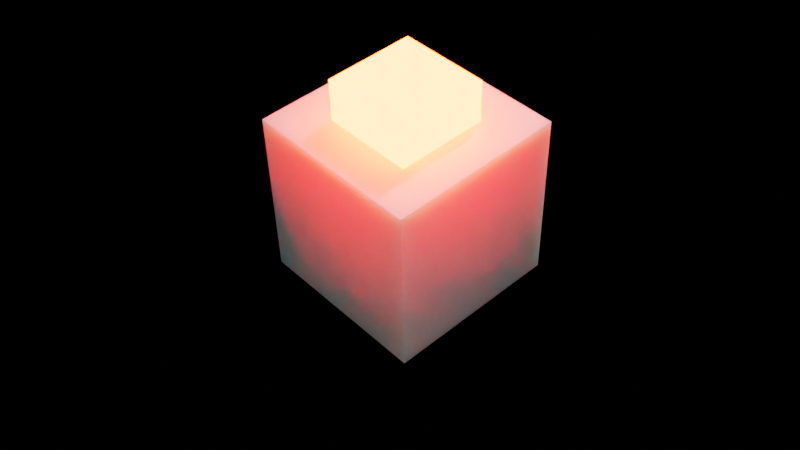# Source: main.blend  (saved by Blender 3.0.13; exported with 4.5.12 LTS)
import bpy
from mathutils import Matrix  # noqa: F401  (used for matrix-valued properties, if any)

bpy.ops.wm.read_factory_settings(use_empty=True)
scene = bpy.context.scene
scene.name = 'Scene'

# ---- collections
col_collection_1 = bpy.data.collections.new('Collection 1'); scene.collection.children.link(col_collection_1)

# ---- images (referenced by path relative to the original .blend; pixels are not part of the script)
import os
ASSET_DIR = os.environ.get("B2B_ASSET_DIR", "")  # directory of the original .blend (textures are referenced by path, not embedded)
HERE = os.path.dirname(os.path.abspath(__file__))  # packed textures are extracted next to this script under _unpacked/

def load_image(name, relpath, width, height, colorspace="sRGB"):
    """Load a texture the original file referenced (path relative to the .blend, or extracted next to this script)."""
    p = next((c for c in (os.path.join(HERE, relpath), os.path.join(ASSET_DIR, relpath)) if relpath and os.path.exists(c)), "")
    if p:
        img = bpy.data.images.load(p, check_existing=True)
        img.name = name
    else:  # same state as the original file: an image datablock whose file is absent (Cycles renders it pink)
        img = bpy.data.images.new(name, width, height)
        img.source = "FILE"
        img.filepath = "//" + (relpath or name)
    img.colorspace_settings.name = colorspace
    return img
img_render_result = load_image('Render Result', '', 1024, 1024, 'sRGB')

# ---- materials (node trees are filled in below, after node groups)
mat_material = bpy.data.materials.new('Material')
mat_material.alpha_threshold = 0.0
mat_material.use_backface_culling = True
mat_material.use_transparent_shadow = False
mat_material.line_color = (0.0, 0.0, 0.0, 1.0)
mat_glowingcube = bpy.data.materials.new('GlowingCube')
mat_glowingcube.alpha_threshold = 0.0
mat_glowingcube.use_transparent_shadow = False
mat_glowingcube.line_color = (0.0, 0.01002, 1.0, 1.0)
mat_material_001 = bpy.data.materials.new('Material.001')
mat_material_001.use_transparent_shadow = False

# ---- material node trees
mat_material.use_nodes = True; mat_material.node_tree.nodes.clear()
_N = mat_material.node_tree.nodes; _L = mat_material.node_tree.links
n0 = _N.new('ShaderNodeBsdfPrincipled'); n0.name = 'Principled BSDF'; n0.location = (-136, 274)
n0.distribution = 'GGX'
n0.subsurface_method = 'BURLEY'
n0.inputs[2].default_value = 0.4
n0.inputs[3].default_value = 1.45
n0.inputs[4].default_value = 0.998
n0.inputs[8].default_value = 1.0
n0.inputs[10].default_value = 1.0
n0.inputs[27].default_value = (0.0, 0.0, 0.0, 1.0)
n0.inputs[28].default_value = 1.0
n1 = _N.new('ShaderNodeOutputMaterial'); n1.name = 'Material Output'; n1.location = (300, 300)
n2 = _N.new('ShaderNodeVolumeScatter'); n2.name = 'Volume Scatter'; n2.location = (292, -121)
n2.width = 140
n2.inputs[0].default_value = (1.0, 0.2792, 0.0, 0.0)
n2.inputs[1].default_value = 5.7
n2.inputs[2].default_value = 0.4215
n3 = _N.new('ShaderNodeVolumeAbsorption'); n3.name = 'Volume Absorption'; n3.location = (234, 107)
n3.inputs[0].default_value = (0.0, 0.0, 0.0, 1.0)
n3.inputs[1].default_value = 1e+07
_L.new(n0.outputs[0], n1.inputs[0])
n1.is_active_output = True
mat_glowingcube.use_nodes = True; mat_glowingcube.node_tree.nodes.clear()
_N = mat_glowingcube.node_tree.nodes; _L = mat_glowingcube.node_tree.links
n0 = _N.new('ShaderNodeOutputMaterial'); n0.name = 'Material Output'; n0.location = (300, 300)
n1 = _N.new('ShaderNodeEmission'); n1.name = 'Emission'; n1.location = (-293, 228)
n1.inputs[0].default_value = (1.0, 0.02395, 0.0, 1.0)
n1.inputs[1].default_value = 100.0
n2 = _N.new('ShaderNodeBsdfPrincipled'); n2.name = 'Principled BSDF'; n2.location = (-27, 166)
n2.distribution = 'GGX'
n2.subsurface_method = 'BURLEY'
n2.inputs[2].default_value = 0.4
n2.inputs[3].default_value = 1.45
n2.inputs[27].default_value = (0.0, 0.0, 0.0, 1.0)
n2.inputs[28].default_value = 1.0
_L.new(n1.outputs[0], n0.inputs[0])
n0.is_active_output = True
mat_material_001.use_nodes = True; mat_material_001.node_tree.nodes.clear()
_N = mat_material_001.node_tree.nodes; _L = mat_material_001.node_tree.links
n0 = _N.new('ShaderNodeOutputMaterial'); n0.name = 'Material Output'; n0.location = (300, 300)
n1 = _N.new('ShaderNodeEmission'); n1.name = 'Emission'; n1.location = (10, 300)
n2 = _N.new('ShaderNodeTexImage'); n2.name = 'Image Texture'; n2.location = (-280, 280)
n2.image = img_render_result
_L.new(n1.outputs[0], n0.inputs[0])
_L.new(n2.outputs[0], n1.inputs[0])
n0.is_active_output = True

# ---- world
world_world = bpy.data.worlds.new('World'); scene.world = world_world
world_world.color = (0.0, 0.0, 0.0)
world_world.use_sun_shadow = False
world_world.sun_shadow_jitter_overblur = 0.0

# ---- cameras
cam_camera = bpy.data.cameras.new('Camera')
cam_camera.clip_end = 1e+04
cam_camera.ortho_scale = 7.314
cam_camera_001 = bpy.data.cameras.new('Camera.001')
cam_camera_001.clip_end = 1e+04
cam_camera_001.ortho_scale = 7.314

# ---- lights
light_light = bpy.data.lights.new('Light', 'POINT')
light_light.transmission_factor = 0.0
light_light.energy = 1000.0
light_light.shadow_soft_size = 0.1
light_light.use_absolute_resolution = True
light_light_001 = bpy.data.lights.new('Light.001', 'POINT')
light_light_001.transmission_factor = 0.0
light_light_001.energy = 1000.0
light_light_001.shadow_soft_size = 0.1
light_light_001.use_absolute_resolution = True

# ---- meshes
me_cube = bpy.data.meshes.new('Cube')
me_cube.from_pydata([(1.0, 1.0, 1.0), (1.0, 1.0, -1.0), (1.0, -1.0, 1.0), (1.0, -1.0, -1.0), (-1.0, 1.0, 1.0), (-1.0, 1.0, -1.0), (-1.0, -1.0, 1.0), (-1.0, -1.0, -1.0)], [], [(0, 4, 6, 2), (3, 2, 6, 7), (7, 6, 4, 5), (5, 1, 3, 7), (1, 0, 2, 3), (5, 4, 0, 1)])
_uv = me_cube.uv_layers.new(name='UVMap')
_uv.uv.foreach_set('vector', [0.625, 0.5, 0.875, 0.5, 0.875, 0.75, 0.625, 0.75, 0.375, 0.75, 0.625, 0.75, 0.625, 1.0, 0.375, 1.0, 0.375, 0.0, 0.625, 0.0, 0.625, 0.25, 0.375, 0.25, 0.125, 0.5, 0.375, 0.5, 0.375, 0.75, 0.125, 0.75, 0.375, 0.5, 0.625, 0.5, 0.625, 0.75, 0.375, 0.75, 0.375, 0.25, 0.625, 0.25, 0.625, 0.5, 0.375, 0.5])
me_cube.materials.append(mat_material)
me_cube.materials.append(mat_glowingcube)
me_cube.use_remesh_preserve_volume = False
me_cube.use_remesh_preserve_attributes = False
me_cube.use_mirror_vertex_groups = False
me_cube.update()
me_plane = bpy.data.meshes.new('Plane')
me_plane.from_pydata([(-1.0, -1.0, 0.0), (1.0, -1.0, 0.0), (-1.0, 1.0, 0.0), (1.0, 1.0, 0.0)], [], [(0, 1, 3, 2)])
_uv = me_plane.uv_layers.new(name='UVMap')
_uv.uv.foreach_set('vector', [0.0, 0.0, 1.0, 0.0, 1.0, 1.0, 0.0, 1.0])
me_plane.materials.append(mat_material_001)
me_plane.use_remesh_fix_poles = True
me_plane.use_remesh_preserve_attributes = False
me_plane.use_mirror_vertex_groups = False
me_plane.update()
me_glowingcubemesh = bpy.data.meshes.new('GlowingCubeMesh')
me_glowingcubemesh.from_pydata([(1.0, 1.0, 1.0), (1.0, 1.0, -1.0), (1.0, -1.0, 1.0), (1.0, -1.0, -1.0), (-1.0, 1.0, 1.0), (-1.0, 1.0, -1.0), (-1.0, -1.0, 1.0), (-1.0, -1.0, -1.0)], [], [(0, 4, 6, 2), (3, 2, 6, 7), (7, 6, 4, 5), (5, 1, 3, 7), (1, 0, 2, 3), (5, 4, 0, 1)])
_uv = me_glowingcubemesh.uv_layers.new(name='UVMap')
_uv.uv.foreach_set('vector', [0.625, 0.5, 0.875, 0.5, 0.875, 0.75, 0.625, 0.75, 0.375, 0.75, 0.625, 0.75, 0.625, 1.0, 0.375, 1.0, 0.375, 0.0, 0.625, 0.0, 0.625, 0.25, 0.375, 0.25, 0.125, 0.5, 0.375, 0.5, 0.375, 0.75, 0.125, 0.75, 0.375, 0.5, 0.625, 0.5, 0.625, 0.75, 0.375, 0.75, 0.375, 0.25, 0.625, 0.25, 0.625, 0.5, 0.375, 0.5])
me_glowingcubemesh.materials.append(mat_glowingcube)
me_glowingcubemesh.use_remesh_preserve_volume = False
me_glowingcubemesh.use_remesh_preserve_attributes = False
me_glowingcubemesh.use_mirror_vertex_groups = False
me_glowingcubemesh.update()

# ---- objects
ob_cube = bpy.data.objects.new('Cube', me_cube)
ob_light = bpy.data.objects.new('Light', light_light)
ob_camera = bpy.data.objects.new('Camera', cam_camera)
ob_light_001 = bpy.data.objects.new('Light.001', light_light_001)
ob_plane = bpy.data.objects.new('Plane', me_plane)
ob_camera_001 = bpy.data.objects.new('Camera.001', cam_camera_001)
ob_glowingcube = bpy.data.objects.new('GlowingCube', me_glowingcubemesh)

# ---- transforms, parenting, visibility, modifiers, constraints
ob_cube.location = (0.0, 0.0, 0.0)
ob_cube.scale = (0.6512, 0.6512, 0.6512)
ob_cube.lock_rotations_4d = False
ob_cube.empty_display_type = 'ARROWS'
ob_cube.lineart.crease_threshold = 0.0
_m = ob_cube.modifiers.new('ParticleSystem', 'PARTICLE_SYSTEM')
ob_light.location = (4.076, 1.005, 5.904)
ob_light.rotation_euler = (0.6503, 0.05522, 1.866)
ob_light.lock_rotations_4d = False
ob_light.empty_display_type = 'ARROWS'
ob_light.color = (0.0, 0.0, 0.0, 0.0)
ob_light.lineart.crease_threshold = 0.0
ob_camera.location = (0.0, -5.0, 5.0)
ob_camera.rotation_euler = (0.8039, 1.599e-16, 6.797e-17)
ob_camera.lock_rotations_4d = False
ob_camera.empty_display_type = 'ARROWS'
ob_camera.color = (0.0, 0.0, 0.0, 0.0)
ob_camera.display_type = 'WIRE'
ob_camera.lineart.crease_threshold = 0.0
ob_light_001.location = (-2.407, -2.727, 6.593)
ob_light_001.rotation_euler = (0.6503, 0.05522, 1.866)
ob_light_001.lock_rotations_4d = False
ob_light_001.empty_display_type = 'ARROWS'
ob_light_001.color = (0.0, 0.0, 0.0, 0.0)
ob_light_001.lineart.crease_threshold = 0.0
ob_plane.parent = ob_camera
ob_plane.matrix_parent_inverse = Matrix(((1.0, -0.0, 0.0, -0.2334), (-0.0, 1.0, -0.0, -0.002144), (0.0, -0.0, 1.0, -5.344), (-0.0, 0.0, -0.0, 1.0)))
ob_plane.location = (0.5298, 0.002039, 3.69)
ob_plane.scale = (0.2976, 0.3348, 0.3607)
ob_plane.lineart.crease_threshold = 0.0
ob_camera_001.location = (-3.748, -4.118, 5.069)
ob_camera_001.rotation_euler = (0.8063, 0.02002, -0.7474)
ob_camera_001.lock_rotations_4d = False
ob_camera_001.empty_display_type = 'ARROWS'
ob_camera_001.color = (0.0, 0.0, 0.0, 0.0)
ob_camera_001.display_type = 'WIRE'
ob_camera_001.lineart.crease_threshold = 0.0
ob_glowingcube.location = (0.0, 0.0, 0.6325)
ob_glowingcube.scale = (0.337, 0.337, 0.337)
ob_glowingcube.lock_rotations_4d = False
ob_glowingcube.empty_display_type = 'ARROWS'
ob_glowingcube.lineart.crease_threshold = 0.0

# ---- collection membership
col_collection_1.objects.link(ob_cube)
col_collection_1.objects.link(ob_light)
col_collection_1.objects.link(ob_camera)
col_collection_1.objects.link(ob_light_001)
col_collection_1.objects.link(ob_plane)
col_collection_1.objects.link(ob_camera_001)
col_collection_1.objects.link(ob_glowingcube)

# ---- scene / render settings (as saved in the file)
scene.camera = ob_camera_001
scene.frame_start = 1; scene.frame_end = 250; scene.frame_set(0)
scene.render.engine = 'BLENDER_EEVEE_NEXT'
scene.render.fps = 60
scene.render.line_thickness = 10.0
scene.cycles.use_denoising = False
scene.cycles.samples = 128
scene.cycles.sampling_pattern = 'TABULATED_SOBOL'
scene.cycles.use_adaptive_sampling = False
scene.cycles.use_light_tree = False
scene.eevee.taa_samples = 1
scene.eevee.taa_render_samples = 8
scene.view_settings.view_transform = 'Filmic'
bpy.context.view_layer.update()
